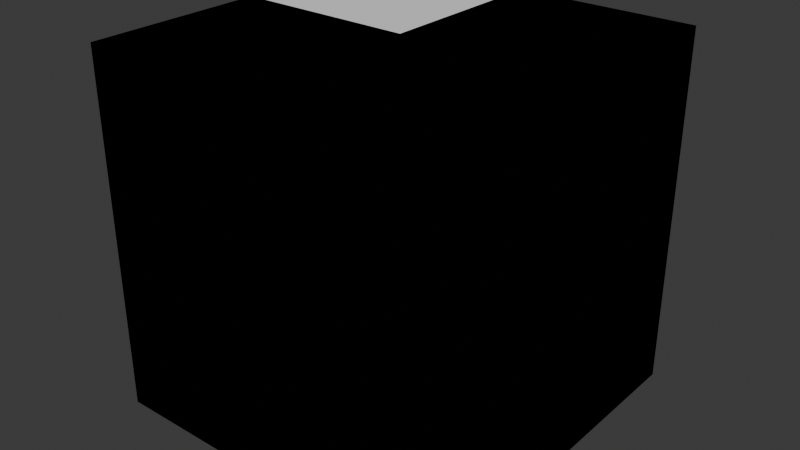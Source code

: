 # Source: Models.blend  (saved by Blender 4.3.32; exported with 4.5.12 LTS)
import bpy
from mathutils import Matrix  # noqa: F401  (used for matrix-valued properties, if any)

bpy.ops.wm.read_factory_settings(use_empty=True)
scene = bpy.context.scene
scene.name = 'Scene'

# ---- collections
col_collection = bpy.data.collections.new('Collection'); scene.collection.children.link(col_collection)

# ---- world
world_world = bpy.data.worlds.new('World'); scene.world = world_world
world_world.use_nodes = True; world_world.node_tree.nodes.clear()
_N = world_world.node_tree.nodes; _L = world_world.node_tree.links
n0 = _N.new('ShaderNodeOutputWorld'); n0.name = 'World Output'; n0.location = (300, 300)
n1 = _N.new('ShaderNodeBackground'); n1.name = 'Background'; n1.location = (10, 300)
n1.inputs[0].default_value = (0.05088, 0.05088, 0.05088, 1.0)
_L.new(n1.outputs[0], n0.inputs[0])
n0.is_active_output = True
world_world.color = (0.05088, 0.05088, 0.05088)
world_world.sun_shadow_jitter_overblur = 0.0

# ---- meshes
me_cube_004 = bpy.data.meshes.new('Cube.004')
me_cube_004.from_pydata([(-1.0, -1.0, -1.0), (-1.0, -1.0, 1.0), (-1.0, 1.0, -1.0), (-1.0, 1.0, 1.0), (1.0, -1.0, -1.0), (1.0, -1.0, 1.0), (1.0, 1.0, -1.0), (1.0, 1.0, 1.0)], [], [(0, 1, 3, 2), (2, 3, 7, 6), (6, 7, 5, 4), (4, 5, 1, 0), (2, 6, 4, 0), (7, 3, 1, 5)])
_uv = me_cube_004.uv_layers.new(name='UVMap')
_uv.uv.foreach_set('vector', [0.375, 0.0, 0.625, 0.0, 0.625, 0.25, 0.375, 0.25, 0.375, 0.25, 0.625, 0.25, 0.625, 0.5, 0.375, 0.5, 0.375, 0.5, 0.625, 0.5, 0.625, 0.75, 0.375, 0.75, 0.375, 0.75, 0.625, 0.75, 0.625, 1.0, 0.375, 1.0, 0.125, 0.5, 0.375, 0.5, 0.375, 0.75, 0.125, 0.75, 0.625, 0.5, 0.875, 0.5, 0.875, 0.75, 0.625, 0.75])
me_cube_004.update()
me_cube_005 = bpy.data.meshes.new('Cube.005')
me_cube_005.from_pydata([(-1.0, -1.0, -1.0), (-1.0, -1.0, 1.0), (-1.0, 0.0, -1.0), (1.0, -1.0, -1.0), (1.0, -1.0, 1.0), (1.0, 0.0, -1.0), (-1.0, -0.2973, 1.0), (-1.0, 0.0, 0.7027), (1.0, 0.0, 0.7027), (1.0, -0.2973, 1.0)], [], [(2, 7, 8, 5), (5, 8, 9, 4, 3), (3, 4, 1, 0), (2, 5, 3, 0), (0, 1, 6, 7, 2), (6, 9, 8, 7), (9, 6, 1, 4)])
_uv = me_cube_005.uv_layers.new(name='UVMap')
_uv.uv.foreach_set('vector', [0.375, 0.25, 0.5878, 0.25, 0.5878, 0.5, 0.375, 0.5, 0.375, 0.5, 0.5878, 0.5, 0.625, 0.5743, 0.625, 0.75, 0.375, 0.75, 0.375, 0.75, 0.625, 0.75, 0.625, 1.0, 0.375, 1.0, 0.125, 0.5, 0.375, 0.5, 0.375, 0.75, 0.125, 0.75, 0.375, 0.0, 0.625, 0.0, 0.625, 0.1757, 0.5878, 0.25, 0.375, 0.25, 0.625, 0.25, 0.625, 0.5, 0.5878, 0.5, 0.5878, 0.25, 0.625, 0.5743, 0.875, 0.5743, 0.875, 0.75, 0.625, 0.75])
me_cube_005.update()
me_cube_007 = bpy.data.meshes.new('Cube.007')
me_cube_007.from_pydata([(-1.0, -1.0, -1.0), (-1.0, -1.0, 1.0), (-1.0, 0.0, -1.0), (1.0, -1.0, -1.0), (1.0, -1.0, 1.0), (1.0, 0.0, -1.0), (-1.0, 0.0, 1.0), (-1.0, 0.0, 0.7027), (1.0, 0.0, 0.7027), (1.0, 0.0, 1.0)], [], [(2, 7, 8, 5), (5, 8, 9, 4, 3), (3, 4, 1, 0), (2, 5, 3, 0), (0, 1, 6, 7, 2), (6, 9, 8, 7), (9, 6, 1, 4)])
_uv = me_cube_007.uv_layers.new(name='UVMap')
_uv.uv.foreach_set('vector', [0.375, 0.25, 0.5878, 0.25, 0.5878, 0.5, 0.375, 0.5, 0.375, 0.5, 0.5878, 0.5, 0.625, 0.5743, 0.625, 0.75, 0.375, 0.75, 0.375, 0.75, 0.625, 0.75, 0.625, 1.0, 0.375, 1.0, 0.125, 0.5, 0.375, 0.5, 0.375, 0.75, 0.125, 0.75, 0.375, 0.0, 0.625, 0.0, 0.625, 0.1757, 0.5878, 0.25, 0.375, 0.25, 0.625, 0.25, 0.625, 0.5, 0.5878, 0.5, 0.5878, 0.25, 0.625, 0.5743, 0.875, 0.5743, 0.875, 0.75, 0.625, 0.75])
me_cube_007.update()
me_cube_008 = bpy.data.meshes.new('Cube.008')
me_cube_008.from_pydata([(0.0, -1.0, -1.0), (0.0, 0.0, -1.0), (1.0, -1.0, -1.0), (1.0, -1.0, 1.0), (1.0, 0.0, -1.0), (0.299, -1.0, 1.0), (0.0, -1.0, 0.701), (0.299, -0.299, 1.0), (0.0, 0.0, 0.701), (1.0, 0.0, 0.701), (1.0, -0.299, 1.0)], [], [(8, 9, 4, 1), (4, 9, 10, 3, 2), (1, 4, 2, 0), (3, 5, 6, 0, 2), (0, 6, 8, 1), (7, 10, 9, 8), (8, 6, 5, 7), (10, 7, 5, 3)])
_uv = me_cube_008.uv_layers.new(name='UVMap')
_uv.uv.foreach_set('vector', [0.7629, 0.5632, 0.5876, 0.5632, 0.375, 0.5, 0.125, 0.5, 0.375, 0.5, 0.5876, 0.5632, 0.625, 0.6269, 0.625, 0.75, 0.375, 0.75, 0.125, 0.5, 0.375, 0.5, 0.375, 0.75, 0.125, 0.75, 0.625, 0.75, 0.8002, 0.75, 0.7629, 0.75, 0.125, 0.75, 0.375, 0.75, 0.125, 0.75, 0.7629, 0.75, 0.7629, 0.5632, 0.125, 0.5, 0.8002, 0.6269, 0.625, 0.6269, 0.5876, 0.5632, 0.7629, 0.5632, 0.7629, 0.5632, 0.7629, 0.75, 0.8002, 0.75, 0.8002, 0.6269, 0.625, 0.6269, 0.8002, 0.6269, 0.8002, 0.75, 0.625, 0.75])
me_cube_008.update()
me_cube_009 = bpy.data.meshes.new('Cube.009')
me_cube_009.from_pydata([(-1.0, -1.0, -1.0), (-1.0, -1.0, 1.0), (1.0, -1.0, -1.0), (1.0, -1.0, 1.0), (1.0, 1.0, -1.0), (1.0, 1.0, 1.0), (-1.0, 0.0, -1.0), (1.0, 0.0, -1.0), (1.0, 0.0, 1.0), (0.0, 1.0, -1.0), (0.0, -1.0, -1.0), (0.0, -1.0, 1.0), (0.0, 0.0, -1.0), (-1.0, -0.3, 1.0), (-1.0, 0.0, 0.7), (0.0, 1.0, 0.7), (0.3, 1.0, 1.0), (0.3, -0.3, 1.0), (0.0, 0.0, 0.7)], [], [(8, 17, 11, 3), (7, 8, 3, 2), (10, 11, 1, 0), (12, 7, 2, 10), (5, 16, 17, 8), (9, 4, 7, 12), (4, 5, 8, 7), (12, 6, 14, 18), (9, 15, 16, 5, 4), (12, 18, 15, 9), (6, 12, 10, 0), (2, 3, 11, 10), (17, 13, 1, 11), (13, 17, 18, 14), (15, 18, 17, 16), (0, 1, 13, 14, 6)])
_uv = me_cube_009.uv_layers.new(name='UVMap')
_uv.uv.foreach_set('vector', [0.625, 0.625, 0.7125, 0.6625, 0.75, 0.75, 0.625, 0.75, 0.375, 0.625, 0.625, 0.625, 0.625, 0.75, 0.375, 0.75, 0.375, 0.875, 0.625, 0.875, 0.625, 1.0, 0.375, 1.0, 0.25, 0.625, 0.375, 0.625, 0.375, 0.75, 0.25, 0.75, 0.625, 0.5, 0.7125, 0.5, 0.7125, 0.6625, 0.625, 0.625, 0.25, 0.5, 0.375, 0.5, 0.375, 0.625, 0.25, 0.625, 0.375, 0.5, 0.625, 0.5, 0.625, 0.625, 0.375, 0.625, 0.25, 0.625, 0.125, 0.625, 0.55, 0.2, 0.675, 0.625, 0.375, 0.375, 0.5875, 0.375, 0.625, 0.4125, 0.625, 0.5, 0.375, 0.5, 0.25, 0.625, 0.675, 0.625, 0.5688, 0.3938, 0.25, 0.5, 0.125, 0.625, 0.25, 0.625, 0.25, 0.75, 0.125, 0.75, 0.375, 0.75, 0.625, 0.75, 0.625, 0.875, 0.375, 0.875, 0.7125, 0.6625, 0.875, 0.6625, 0.875, 0.75, 0.75, 0.75, 0.625, 0.125, 0.75, 0.625, 0.675, 0.625, 0.55, 0.2, 0.5688, 0.3938, 0.675, 0.625, 0.75, 0.625, 0.625, 0.375, 0.375, 0.0, 0.625, 0.0, 0.625, 0.0875, 0.5875, 0.125, 0.375, 0.125])
me_cube_009.update()
me_cube_010 = bpy.data.meshes.new('Cube.010')
me_cube_010.from_pydata([(-1.0, -1.0, -1.0), (-1.0, -1.0, 1.0), (-1.0, 0.0, -1.0), (1.0, -1.0, -1.0), (1.0, -1.0, 1.0), (1.0, 0.0, -1.0), (-1.0, 0.0, 1.0), (0.0, -1.0, -1.0), (0.0, 0.0, -1.0), (1.0, 0.0, 1.0), (0.0, -1.0, 1.0), (0.0, 0.0, 1.0), (0.0, 1.0, 1.0), (1.0, 1.0, 1.0), (1.0, 1.0, -1.0), (0.0, 1.0, -1.0)], [], [(6, 11, 8, 2), (5, 9, 4, 3), (7, 10, 1, 0), (8, 5, 3, 7), (0, 1, 6, 2), (9, 11, 10, 4), (11, 6, 1, 10), (9, 5, 14, 13), (2, 8, 7, 0), (3, 4, 10, 7), (12, 13, 14, 15), (11, 9, 13, 12), (5, 8, 15, 14), (8, 11, 12, 15)])
_uv = me_cube_010.uv_layers.new(name='UVMap')
_uv.uv.foreach_set('vector', [0.625, 0.25, 0.625, 0.375, 0.375, 0.375, 0.375, 0.25, 0.375, 0.5, 0.625, 0.5743, 0.625, 0.75, 0.375, 0.75, 0.375, 0.875, 0.625, 0.875, 0.625, 1.0, 0.375, 1.0, 0.25, 0.5, 0.375, 0.5, 0.375, 0.75, 0.25, 0.75, 0.375, 0.0, 0.625, 0.0, 0.625, 0.1757, 0.375, 0.25, 0.625, 0.5743, 0.75, 0.5743, 0.75, 0.75, 0.625, 0.75, 0.75, 0.5743, 0.875, 0.5743, 0.875, 0.75, 0.75, 0.75, 0.625, 0.5743, 0.375, 0.5, 0.375, 0.5, 0.625, 0.5743, 0.125, 0.5, 0.25, 0.5, 0.25, 0.75, 0.125, 0.75, 0.375, 0.75, 0.625, 0.75, 0.625, 0.875, 0.375, 0.875, 0.625, 0.375, 0.625, 0.5, 0.375, 0.5, 0.375, 0.375, 0.75, 0.5743, 0.625, 0.5743, 0.625, 0.5743, 0.75, 0.5743, 0.375, 0.5, 0.25, 0.5, 0.25, 0.5, 0.375, 0.5, 0.375, 0.375, 0.625, 0.375, 0.625, 0.375, 0.375, 0.375])
me_cube_010.update()
me_cube_011 = bpy.data.meshes.new('Cube.011')
me_cube_011.from_pydata([(1.0, -1.0, -1.0), (1.0, -1.0, 1.0), (1.0, 0.0, -1.0), (0.0, -1.0, -1.0), (0.0, 0.0, -1.0), (1.0, 0.0, 1.0), (0.0, -1.0, 1.0), (0.0, 0.0, 1.0)], [], [(2, 5, 1, 0), (6, 7, 4, 3), (4, 2, 0, 3), (5, 7, 6, 1), (7, 5, 2, 4), (0, 1, 6, 3)])
_uv = me_cube_011.uv_layers.new(name='UVMap')
_uv.uv.foreach_set('vector', [0.375, 0.5, 0.625, 0.5743, 0.625, 0.75, 0.375, 0.75, 0.625, 0.875, 0.75, 0.5743, 0.25, 0.5, 0.375, 0.875, 0.25, 0.5, 0.375, 0.5, 0.375, 0.75, 0.25, 0.75, 0.625, 0.5743, 0.75, 0.5743, 0.75, 0.75, 0.625, 0.75, 0.75, 0.5743, 0.625, 0.5743, 0.375, 0.5, 0.25, 0.5, 0.375, 0.75, 0.625, 0.75, 0.625, 0.875, 0.375, 0.875])
me_cube_011.update()

# ---- objects
ob_ground = bpy.data.objects.new('Ground', me_cube_004)
ob_edge = bpy.data.objects.new('Edge', me_cube_005)
ob_wall = bpy.data.objects.new('Wall', me_cube_007)
ob_edge_corner_out = bpy.data.objects.new('Edge_Corner_Out', me_cube_008)
ob_edge_corner_in = bpy.data.objects.new('Edge_Corner_In', me_cube_009)
ob_wall_corner_in = bpy.data.objects.new('Wall_Corner_In', me_cube_010)
ob_wall_corner_out = bpy.data.objects.new('Wall_Corner_Out', me_cube_011)

# ---- transforms, parenting, visibility, modifiers, constraints
ob_ground.location = (0.0, 0.0, 0.0)
ob_edge.location = (0.0, 0.0, 0.0)
ob_wall.location = (0.0, 0.0, 0.0)
ob_edge_corner_out.location = (0.0, 0.0, 0.0)
ob_edge_corner_in.location = (0.0, 0.0, 0.0)
ob_wall_corner_in.location = (0.0, 0.0, 0.0)
ob_wall_corner_out.location = (0.0, 0.0, 0.0)

# ---- collection membership
col_collection.objects.link(ob_ground)
col_collection.objects.link(ob_edge)
col_collection.objects.link(ob_wall)
col_collection.objects.link(ob_edge_corner_out)
col_collection.objects.link(ob_edge_corner_in)
col_collection.objects.link(ob_wall_corner_in)
col_collection.objects.link(ob_wall_corner_out)

# ---- scene / render settings (as saved in the file)
scene.frame_start = 1; scene.frame_end = 250; scene.frame_set(1)
scene.render.engine = 'BLENDER_EEVEE_NEXT'
bpy.context.view_layer.update()

# ---- added for rendering (the .blend has no active camera and no usable light): camera, sun
cam_auto = bpy.data.cameras.new('AutoCamera')
cam_auto.lens = 50.0
cam_auto.sensor_width = 36.0
cam_auto.clip_end = 1000.0
ob_auto_camera = bpy.data.objects.new('AutoCamera', cam_auto)
scene.collection.objects.link(ob_auto_camera)
ob_auto_camera.location = (3.20507, -3.84609, 2.56406)
ob_auto_camera.rotation_euler = (1.09748, -7.21219e-08, 0.694738)
scene.camera = ob_auto_camera
light_auto_sun = bpy.data.lights.new('AutoSun', 'SUN')
light_auto_sun.energy = 3.0
light_auto_sun.angle = 0.0523599
ob_auto_sun = bpy.data.objects.new('AutoSun', light_auto_sun)
scene.collection.objects.link(ob_auto_sun)
ob_auto_sun.rotation_euler = (0.872665, 0.174533, 0.523599)
bpy.context.view_layer.update()
